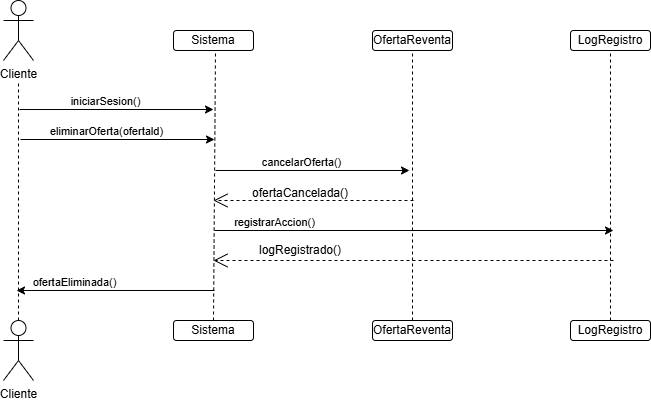

The diagram above was exported from draw.io. Its source (the exported page's mxGraphModel, read from the mxfile embedded in the PNG):
<mxGraphModel dx="1142" dy="495" grid="1" gridSize="10" guides="1" tooltips="1" connect="1" arrows="1" fold="1" page="1" pageScale="1" pageWidth="850" pageHeight="1100" math="0" shadow="0">
  <root>
    <mxCell id="0" />
    <mxCell id="1" parent="0" />
    <mxCell id="AM3YnIBxqZlzN4CnZvg--1" value="Cliente" style="shape=umlActor;verticalLabelPosition=bottom;verticalAlign=top;html=1;outlineConnect=0;" parent="1" vertex="1">
      <mxGeometry x="110" y="160" width="30" height="60" as="geometry" />
    </mxCell>
    <mxCell id="AM3YnIBxqZlzN4CnZvg--2" value="Cliente" style="shape=umlActor;verticalLabelPosition=bottom;verticalAlign=top;html=1;outlineConnect=0;" parent="1" vertex="1">
      <mxGeometry x="110" y="480" width="30" height="60" as="geometry" />
    </mxCell>
    <mxCell id="AM3YnIBxqZlzN4CnZvg--4" value="Sistema" style="rounded=1;whiteSpace=wrap;html=1;" parent="1" vertex="1">
      <mxGeometry x="280" y="190" width="80" height="20" as="geometry" />
    </mxCell>
    <mxCell id="AM3YnIBxqZlzN4CnZvg--8" value="OfertaReventa" style="rounded=1;whiteSpace=wrap;html=1;" parent="1" vertex="1">
      <mxGeometry x="479" y="190" width="80" height="20" as="geometry" />
    </mxCell>
    <mxCell id="AM3YnIBxqZlzN4CnZvg--9" value="LogRegistro" style="rounded=1;whiteSpace=wrap;html=1;" parent="1" vertex="1">
      <mxGeometry x="677" y="190" width="80" height="20" as="geometry" />
    </mxCell>
    <mxCell id="AM3YnIBxqZlzN4CnZvg--12" value="Sistema" style="rounded=1;whiteSpace=wrap;html=1;" parent="1" vertex="1">
      <mxGeometry x="280" y="480" width="80" height="20" as="geometry" />
    </mxCell>
    <mxCell id="AM3YnIBxqZlzN4CnZvg--13" value="OfertaReventa" style="rounded=1;whiteSpace=wrap;html=1;" parent="1" vertex="1">
      <mxGeometry x="479" y="480" width="80" height="20" as="geometry" />
    </mxCell>
    <mxCell id="AM3YnIBxqZlzN4CnZvg--14" value="LogRegistro" style="rounded=1;whiteSpace=wrap;html=1;" parent="1" vertex="1">
      <mxGeometry x="677" y="480" width="80" height="20" as="geometry" />
    </mxCell>
    <mxCell id="AM3YnIBxqZlzN4CnZvg--20" value="" style="endArrow=none;dashed=1;html=1;rounded=0;exitX=0.5;exitY=0;exitDx=0;exitDy=0;exitPerimeter=0;" parent="1" source="AM3YnIBxqZlzN4CnZvg--2" edge="1">
      <mxGeometry width="50" height="50" relative="1" as="geometry">
        <mxPoint x="220" y="380" as="sourcePoint" />
        <mxPoint x="125" y="240" as="targetPoint" />
      </mxGeometry>
    </mxCell>
    <mxCell id="AM3YnIBxqZlzN4CnZvg--21" value="" style="endArrow=none;dashed=1;html=1;rounded=0;entryX=0.5;entryY=1;entryDx=0;entryDy=0;" parent="1" edge="1">
      <mxGeometry width="50" height="50" relative="1" as="geometry">
        <mxPoint x="320" y="480" as="sourcePoint" />
        <mxPoint x="322" y="210" as="targetPoint" />
      </mxGeometry>
    </mxCell>
    <mxCell id="AM3YnIBxqZlzN4CnZvg--22" value="" style="endArrow=none;dashed=1;html=1;rounded=0;entryX=0.5;entryY=1;entryDx=0;entryDy=0;exitX=0.5;exitY=0;exitDx=0;exitDy=0;" parent="1" source="AM3YnIBxqZlzN4CnZvg--13" target="AM3YnIBxqZlzN4CnZvg--8" edge="1">
      <mxGeometry width="50" height="50" relative="1" as="geometry">
        <mxPoint x="129" y="430" as="sourcePoint" />
        <mxPoint x="179" y="380" as="targetPoint" />
      </mxGeometry>
    </mxCell>
    <mxCell id="AM3YnIBxqZlzN4CnZvg--23" value="" style="endArrow=none;dashed=1;html=1;rounded=0;entryX=0.5;entryY=1;entryDx=0;entryDy=0;exitX=0.5;exitY=0;exitDx=0;exitDy=0;" parent="1" source="AM3YnIBxqZlzN4CnZvg--14" target="AM3YnIBxqZlzN4CnZvg--9" edge="1">
      <mxGeometry width="50" height="50" relative="1" as="geometry">
        <mxPoint x="747" y="430" as="sourcePoint" />
        <mxPoint x="797" y="380" as="targetPoint" />
      </mxGeometry>
    </mxCell>
    <mxCell id="AM3YnIBxqZlzN4CnZvg--26" value="" style="endArrow=classic;html=1;rounded=0;" parent="1" edge="1">
      <mxGeometry width="50" height="50" relative="1" as="geometry">
        <mxPoint x="126" y="269" as="sourcePoint" />
        <mxPoint x="320" y="269" as="targetPoint" />
      </mxGeometry>
    </mxCell>
    <mxCell id="YPdjBJ5zqJwT2uaRfEeZ-1" value="iniciarSesion()" style="edgeLabel;html=1;align=center;verticalAlign=middle;resizable=0;points=[];" parent="AM3YnIBxqZlzN4CnZvg--26" connectable="0" vertex="1">
      <mxGeometry x="-0.1595" relative="1" as="geometry">
        <mxPoint x="3" y="-9" as="offset" />
      </mxGeometry>
    </mxCell>
    <mxCell id="YPdjBJ5zqJwT2uaRfEeZ-2" value="" style="endArrow=classic;html=1;rounded=0;" parent="1" edge="1">
      <mxGeometry width="50" height="50" relative="1" as="geometry">
        <mxPoint x="127" y="299" as="sourcePoint" />
        <mxPoint x="321" y="299" as="targetPoint" />
      </mxGeometry>
    </mxCell>
    <mxCell id="YPdjBJ5zqJwT2uaRfEeZ-3" value="eliminarOferta(ofertald)" style="edgeLabel;html=1;align=center;verticalAlign=middle;resizable=0;points=[];" parent="YPdjBJ5zqJwT2uaRfEeZ-2" connectable="0" vertex="1">
      <mxGeometry x="-0.1595" relative="1" as="geometry">
        <mxPoint x="3" y="-9" as="offset" />
      </mxGeometry>
    </mxCell>
    <mxCell id="YPdjBJ5zqJwT2uaRfEeZ-4" value="" style="endArrow=classic;html=1;rounded=0;" parent="1" edge="1">
      <mxGeometry width="50" height="50" relative="1" as="geometry">
        <mxPoint x="322" y="330" as="sourcePoint" />
        <mxPoint x="516" y="330" as="targetPoint" />
      </mxGeometry>
    </mxCell>
    <mxCell id="YPdjBJ5zqJwT2uaRfEeZ-5" value="cancelarOferta()" style="edgeLabel;html=1;align=center;verticalAlign=middle;resizable=0;points=[];" parent="YPdjBJ5zqJwT2uaRfEeZ-4" connectable="0" vertex="1">
      <mxGeometry x="-0.1595" relative="1" as="geometry">
        <mxPoint x="3" y="-9" as="offset" />
      </mxGeometry>
    </mxCell>
    <mxCell id="YPdjBJ5zqJwT2uaRfEeZ-12" value="" style="endArrow=classic;html=1;rounded=0;" parent="1" edge="1">
      <mxGeometry width="50" height="50" relative="1" as="geometry">
        <mxPoint x="321" y="390" as="sourcePoint" />
        <mxPoint x="720" y="390" as="targetPoint" />
      </mxGeometry>
    </mxCell>
    <mxCell id="YPdjBJ5zqJwT2uaRfEeZ-13" value="registrarAccion()" style="edgeLabel;html=1;align=center;verticalAlign=middle;resizable=0;points=[];" parent="YPdjBJ5zqJwT2uaRfEeZ-12" connectable="0" vertex="1">
      <mxGeometry x="-0.1595" relative="1" as="geometry">
        <mxPoint x="-109" y="-9" as="offset" />
      </mxGeometry>
    </mxCell>
    <mxCell id="YPdjBJ5zqJwT2uaRfEeZ-15" value="" style="endArrow=open;endSize=12;dashed=1;html=1;rounded=0;" parent="1" edge="1">
      <mxGeometry width="160" relative="1" as="geometry">
        <mxPoint x="520" y="360" as="sourcePoint" />
        <mxPoint x="320" y="360" as="targetPoint" />
      </mxGeometry>
    </mxCell>
    <mxCell id="YPdjBJ5zqJwT2uaRfEeZ-16" value="ofertaCancelada()" style="text;html=1;whiteSpace=wrap;strokeColor=none;fillColor=none;align=center;verticalAlign=middle;rounded=0;" parent="1" vertex="1">
      <mxGeometry x="377" y="338" width="60" height="30" as="geometry" />
    </mxCell>
    <mxCell id="YPdjBJ5zqJwT2uaRfEeZ-22" value="" style="endArrow=open;endSize=12;dashed=1;html=1;rounded=0;" parent="1" edge="1">
      <mxGeometry width="160" relative="1" as="geometry">
        <mxPoint x="720" y="420" as="sourcePoint" />
        <mxPoint x="320" y="420" as="targetPoint" />
      </mxGeometry>
    </mxCell>
    <mxCell id="YPdjBJ5zqJwT2uaRfEeZ-23" value="logRegistrado()" style="text;html=1;whiteSpace=wrap;strokeColor=none;fillColor=none;align=center;verticalAlign=middle;rounded=0;" parent="1" vertex="1">
      <mxGeometry x="377" y="395" width="60" height="30" as="geometry" />
    </mxCell>
    <mxCell id="YPdjBJ5zqJwT2uaRfEeZ-24" value="" style="endArrow=classic;html=1;rounded=0;" parent="1" edge="1">
      <mxGeometry width="50" height="50" relative="1" as="geometry">
        <mxPoint x="321" y="450" as="sourcePoint" />
        <mxPoint x="123" y="450" as="targetPoint" />
      </mxGeometry>
    </mxCell>
    <mxCell id="YPdjBJ5zqJwT2uaRfEeZ-25" value="ofertaEliminada()" style="edgeLabel;html=1;align=center;verticalAlign=middle;resizable=0;points=[];" parent="YPdjBJ5zqJwT2uaRfEeZ-24" connectable="0" vertex="1">
      <mxGeometry x="-0.1595" relative="1" as="geometry">
        <mxPoint x="-58" y="-9" as="offset" />
      </mxGeometry>
    </mxCell>
  </root>
</mxGraphModel>